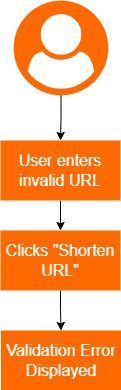

The diagram above was exported from draw.io. Its source (the exported page's mxGraphModel, read from the mxfile embedded in the PNG):
<mxGraphModel dx="1414" dy="871" grid="1" gridSize="10" guides="1" tooltips="1" connect="1" arrows="1" fold="1" page="1" pageScale="1" pageWidth="850" pageHeight="1100" math="0" shadow="0">
  <root>
    <mxCell id="0" />
    <mxCell id="1" parent="0" />
    <mxCell id="YggQV3lEZl2igZ1jS2WO-3" edge="1" parent="1" source="YggQV3lEZl2igZ1jS2WO-1" style="edgeStyle=orthogonalEdgeStyle;rounded=0;orthogonalLoop=1;jettySize=auto;html=1;" target="YggQV3lEZl2igZ1jS2WO-2" value="">
      <mxGeometry relative="1" as="geometry" />
    </mxCell>
    <mxCell id="YggQV3lEZl2igZ1jS2WO-1" parent="1" style="points=[];aspect=fixed;html=1;align=center;shadow=0;dashed=0;fillColor=#FF6A00;strokeColor=none;shape=mxgraph.alibaba_cloud.user;" value="" vertex="1">
      <mxGeometry height="95" width="95" x="378" y="70" as="geometry" />
    </mxCell>
    <mxCell id="YggQV3lEZl2igZ1jS2WO-5" edge="1" parent="1" source="YggQV3lEZl2igZ1jS2WO-2" style="edgeStyle=orthogonalEdgeStyle;rounded=0;orthogonalLoop=1;jettySize=auto;html=1;" target="YggQV3lEZl2igZ1jS2WO-4" value="">
      <mxGeometry relative="1" as="geometry" />
    </mxCell>
    <mxCell id="YggQV3lEZl2igZ1jS2WO-2" parent="1" style="whiteSpace=wrap;html=1;fillColor=#FF6A00;strokeColor=none;shadow=0;dashed=0;" value="&lt;font style=&quot;color: rgb(255, 255, 255); font-size: 16px;&quot;&gt;User enters invalid URL&lt;/font&gt;" vertex="1">
      <mxGeometry height="60" width="120" x="365" y="210" as="geometry" />
    </mxCell>
    <mxCell id="YggQV3lEZl2igZ1jS2WO-7" edge="1" parent="1" source="YggQV3lEZl2igZ1jS2WO-4" style="edgeStyle=orthogonalEdgeStyle;rounded=0;orthogonalLoop=1;jettySize=auto;html=1;" target="YggQV3lEZl2igZ1jS2WO-6" value="">
      <mxGeometry relative="1" as="geometry" />
    </mxCell>
    <mxCell id="YggQV3lEZl2igZ1jS2WO-4" parent="1" style="whiteSpace=wrap;html=1;fillColor=#FF6A00;strokeColor=none;shadow=0;dashed=0;" value="&lt;font style=&quot;color: rgb(255, 255, 255); font-size: 16px;&quot;&gt;Clicks &quot;Shorten URL&quot;&lt;/font&gt;" vertex="1">
      <mxGeometry height="60" width="120" x="365" y="300" as="geometry" />
    </mxCell>
    <mxCell id="YggQV3lEZl2igZ1jS2WO-6" parent="1" style="whiteSpace=wrap;html=1;fillColor=#FF6A00;strokeColor=none;shadow=0;dashed=0;" value="&lt;font style=&quot;color: rgb(255, 255, 255); font-size: 16px;&quot;&gt;Validation Error Displayed&lt;/font&gt;" vertex="1">
      <mxGeometry height="60" width="120" x="365.5" y="400" as="geometry" />
    </mxCell>
  </root>
</mxGraphModel>